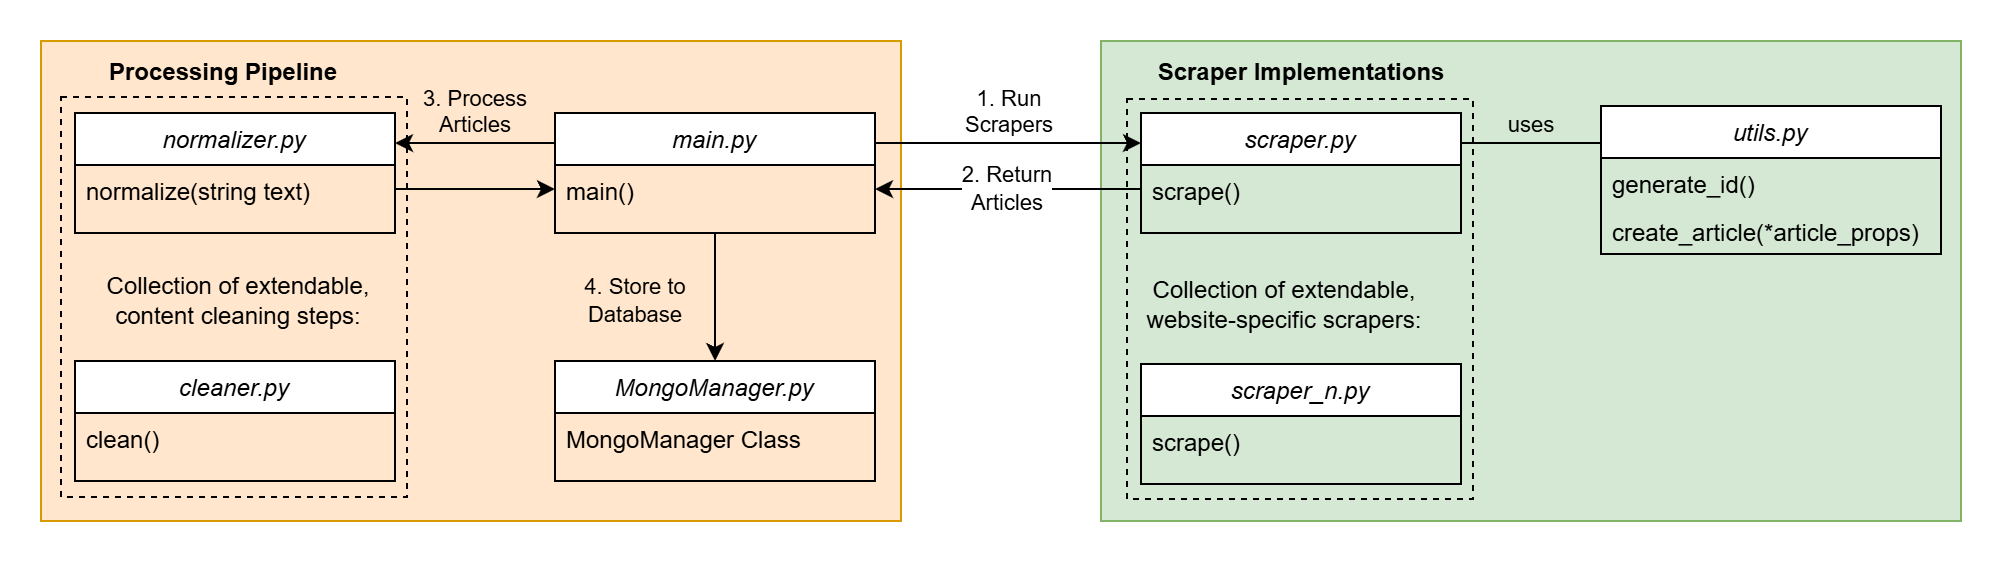

The diagram above was exported from draw.io. Its source (the exported page's mxGraphModel, read from the mxfile embedded in the PNG):
<mxGraphModel dx="2396" dy="706" grid="1" gridSize="10" guides="1" tooltips="1" connect="1" arrows="0" fold="1" page="1" pageScale="1" pageWidth="970" pageHeight="255" math="0" shadow="0">
  <root>
    <mxCell id="0" />
    <mxCell id="1" parent="0" />
    <mxCell id="2" value="" style="rounded=0;whiteSpace=wrap;html=1;labelBackgroundColor=#ffffff;fillColor=#d5e8d4;strokeColor=#82b366;" vertex="1" parent="1">
      <mxGeometry x="-435" y="263" width="430" height="240" as="geometry" />
    </mxCell>
    <mxCell id="3" value="" style="rounded=0;whiteSpace=wrap;html=1;labelBackgroundColor=#ffffff;fillColor=#ffe6cc;strokeColor=#d79b00;" vertex="1" parent="1">
      <mxGeometry x="-965" y="263" width="430" height="240" as="geometry" />
    </mxCell>
    <mxCell id="4" value="1. Run&lt;br&gt;Scrapers" style="edgeStyle=orthogonalEdgeStyle;rounded=0;orthogonalLoop=1;jettySize=auto;html=1;exitX=1;exitY=0.25;exitDx=0;exitDy=0;verticalAlign=bottom;entryX=0;entryY=0.25;entryDx=0;entryDy=0;" edge="1" source="14" target="25" parent="1">
      <mxGeometry relative="1" as="geometry">
        <mxPoint x="-548" y="294" as="sourcePoint" />
        <mxPoint x="-395" y="273" as="targetPoint" />
        <Array as="points">
          <mxPoint x="-495" y="314" />
          <mxPoint x="-495" y="314" />
        </Array>
      </mxGeometry>
    </mxCell>
    <mxCell id="5" value="4. Store to&lt;br&gt;Database" style="edgeStyle=orthogonalEdgeStyle;rounded=0;orthogonalLoop=1;jettySize=auto;html=1;exitX=0.5;exitY=1;exitDx=0;exitDy=0;fillColor=none;labelBackgroundColor=none;" edge="1" source="14" target="18" parent="1">
      <mxGeometry x="0.0625" y="-40" relative="1" as="geometry">
        <mxPoint as="offset" />
      </mxGeometry>
    </mxCell>
    <mxCell id="6" value="3. Process&lt;br&gt;Articles" style="edgeStyle=orthogonalEdgeStyle;rounded=0;orthogonalLoop=1;jettySize=auto;html=1;exitX=0;exitY=0.25;exitDx=0;exitDy=0;entryX=1;entryY=0.25;entryDx=0;entryDy=0;verticalAlign=bottom;labelBackgroundColor=none;" edge="1" source="14" target="16" parent="1">
      <mxGeometry relative="1" as="geometry">
        <mxPoint x="-708" y="327" as="sourcePoint" />
        <mxPoint x="-814.94" y="327.05999999999995" as="targetPoint" />
        <Array as="points">
          <mxPoint x="-768" y="314" />
          <mxPoint x="-768" y="314" />
        </Array>
      </mxGeometry>
    </mxCell>
    <mxCell id="7" value="uses" style="endArrow=none;html=1;rounded=0;exitX=1;exitY=0.25;exitDx=0;exitDy=0;verticalAlign=bottom;entryX=0;entryY=0.25;entryDx=0;entryDy=0;labelBackgroundColor=none;startFill=0;" edge="1" source="25" target="22" parent="1">
      <mxGeometry width="50" height="50" relative="1" as="geometry">
        <mxPoint x="-278.65999999999985" y="298.48" as="sourcePoint" />
        <mxPoint x="-221" y="299" as="targetPoint" />
      </mxGeometry>
    </mxCell>
    <mxCell id="8" value="2. Return&lt;br&gt;Articles" style="edgeStyle=orthogonalEdgeStyle;rounded=0;orthogonalLoop=1;jettySize=auto;html=1;exitX=0;exitY=0.5;exitDx=0;exitDy=0;" edge="1" source="26" target="15" parent="1">
      <mxGeometry relative="1" as="geometry">
        <Array as="points" />
        <mxPoint x="-405" y="433" as="sourcePoint" />
        <mxPoint x="-535" y="343" as="targetPoint" />
      </mxGeometry>
    </mxCell>
    <mxCell id="9" style="edgeStyle=orthogonalEdgeStyle;rounded=0;orthogonalLoop=1;jettySize=auto;html=1;exitX=1;exitY=0.5;exitDx=0;exitDy=0;entryX=0;entryY=0.5;entryDx=0;entryDy=0;" edge="1" source="17" target="15" parent="1">
      <mxGeometry relative="1" as="geometry" />
    </mxCell>
    <mxCell id="10" value="&lt;b&gt;Scraper Implementations&lt;/b&gt;" style="text;html=1;align=center;verticalAlign=middle;resizable=0;points=[];autosize=1;strokeColor=none;fillColor=none;" vertex="1" parent="1">
      <mxGeometry x="-415" y="269" width="160" height="20" as="geometry" />
    </mxCell>
    <mxCell id="11" value="Collection of extendable, website-specific scrapers:" style="text;html=1;strokeColor=none;fillColor=none;align=center;verticalAlign=middle;whiteSpace=wrap;rounded=0;" vertex="1" parent="1">
      <mxGeometry x="-425" y="384.5" width="164" height="20" as="geometry" />
    </mxCell>
    <mxCell id="12" value="&lt;b&gt;Processing Pipeline&lt;/b&gt;" style="text;html=1;align=center;verticalAlign=middle;resizable=0;points=[];autosize=1;strokeColor=none;fillColor=none;" vertex="1" parent="1">
      <mxGeometry x="-939" y="269" width="130" height="20" as="geometry" />
    </mxCell>
    <mxCell id="13" value="Collection of extendable, content cleaning steps:" style="text;html=1;strokeColor=none;fillColor=none;align=center;verticalAlign=middle;whiteSpace=wrap;rounded=0;" vertex="1" parent="1">
      <mxGeometry x="-948" y="383" width="164" height="20" as="geometry" />
    </mxCell>
    <mxCell id="14" value="main.py" style="swimlane;fontStyle=2;align=center;verticalAlign=top;childLayout=stackLayout;horizontal=1;startSize=26;horizontalStack=0;resizeParent=1;resizeLast=0;collapsible=1;marginBottom=0;rounded=0;shadow=0;strokeWidth=1;" vertex="1" parent="1">
      <mxGeometry x="-708" y="299" width="160" height="60" as="geometry">
        <mxRectangle x="230" y="140" width="160" height="26" as="alternateBounds" />
      </mxGeometry>
    </mxCell>
    <mxCell id="15" value="main()" style="text;align=left;verticalAlign=top;spacingLeft=4;spacingRight=4;overflow=hidden;rotatable=0;points=[[0,0.5],[1,0.5]];portConstraint=eastwest;" vertex="1" parent="14">
      <mxGeometry y="26" width="160" height="24" as="geometry" />
    </mxCell>
    <mxCell id="16" value="normalizer.py" style="swimlane;fontStyle=2;align=center;verticalAlign=top;childLayout=stackLayout;horizontal=1;startSize=26;horizontalStack=0;resizeParent=1;resizeLast=0;collapsible=1;marginBottom=0;rounded=0;shadow=0;strokeWidth=1;" vertex="1" parent="1">
      <mxGeometry x="-948" y="299" width="160" height="60" as="geometry">
        <mxRectangle x="230" y="140" width="160" height="26" as="alternateBounds" />
      </mxGeometry>
    </mxCell>
    <mxCell id="17" value="normalize(string text)" style="text;align=left;verticalAlign=top;spacingLeft=4;spacingRight=4;overflow=hidden;rotatable=0;points=[[0,0.5],[1,0.5]];portConstraint=eastwest;" vertex="1" parent="16">
      <mxGeometry y="26" width="160" height="24" as="geometry" />
    </mxCell>
    <mxCell id="18" value="MongoManager.py" style="swimlane;fontStyle=2;align=center;verticalAlign=top;childLayout=stackLayout;horizontal=1;startSize=26;horizontalStack=0;resizeParent=1;resizeLast=0;collapsible=1;marginBottom=0;rounded=0;shadow=0;strokeWidth=1;" vertex="1" parent="1">
      <mxGeometry x="-708" y="423" width="160" height="60" as="geometry">
        <mxRectangle x="230" y="140" width="160" height="26" as="alternateBounds" />
      </mxGeometry>
    </mxCell>
    <mxCell id="19" value="MongoManager Class" style="text;align=left;verticalAlign=top;spacingLeft=4;spacingRight=4;overflow=hidden;rotatable=0;points=[[0,0.5],[1,0.5]];portConstraint=eastwest;" vertex="1" parent="18">
      <mxGeometry y="26" width="160" height="24" as="geometry" />
    </mxCell>
    <mxCell id="20" value="cleaner.py" style="swimlane;fontStyle=2;align=center;verticalAlign=top;childLayout=stackLayout;horizontal=1;startSize=26;horizontalStack=0;resizeParent=1;resizeLast=0;collapsible=1;marginBottom=0;rounded=0;shadow=0;strokeWidth=1;" vertex="1" parent="1">
      <mxGeometry x="-948" y="423" width="160" height="60" as="geometry">
        <mxRectangle x="230" y="140" width="160" height="26" as="alternateBounds" />
      </mxGeometry>
    </mxCell>
    <mxCell id="21" value="clean()" style="text;align=left;verticalAlign=top;spacingLeft=4;spacingRight=4;overflow=hidden;rotatable=0;points=[[0,0.5],[1,0.5]];portConstraint=eastwest;" vertex="1" parent="20">
      <mxGeometry y="26" width="160" height="24" as="geometry" />
    </mxCell>
    <mxCell id="22" value="utils.py" style="swimlane;fontStyle=2;align=center;verticalAlign=top;childLayout=stackLayout;horizontal=1;startSize=26;horizontalStack=0;resizeParent=1;resizeLast=0;collapsible=1;marginBottom=0;rounded=0;shadow=0;strokeWidth=1;" vertex="1" parent="1">
      <mxGeometry x="-185" y="295.5" width="170" height="74" as="geometry">
        <mxRectangle x="230" y="140" width="160" height="26" as="alternateBounds" />
      </mxGeometry>
    </mxCell>
    <mxCell id="23" value="generate_id()" style="text;align=left;verticalAlign=top;spacingLeft=4;spacingRight=4;overflow=hidden;rotatable=0;points=[[0,0.5],[1,0.5]];portConstraint=eastwest;" vertex="1" parent="22">
      <mxGeometry y="26" width="170" height="24" as="geometry" />
    </mxCell>
    <mxCell id="24" value="create_article(*article_props)" style="text;align=left;verticalAlign=top;spacingLeft=4;spacingRight=4;overflow=hidden;rotatable=0;points=[[0,0.5],[1,0.5]];portConstraint=eastwest;" vertex="1" parent="22">
      <mxGeometry y="50" width="170" height="24" as="geometry" />
    </mxCell>
    <mxCell id="25" value="scraper.py" style="swimlane;fontStyle=2;align=center;verticalAlign=top;childLayout=stackLayout;horizontal=1;startSize=26;horizontalStack=0;resizeParent=1;resizeLast=0;collapsible=1;marginBottom=0;rounded=0;shadow=0;strokeWidth=1;" vertex="1" parent="1">
      <mxGeometry x="-415" y="299" width="160" height="60" as="geometry">
        <mxRectangle x="230" y="140" width="160" height="26" as="alternateBounds" />
      </mxGeometry>
    </mxCell>
    <mxCell id="26" value="scrape()" style="text;align=left;verticalAlign=top;spacingLeft=4;spacingRight=4;overflow=hidden;rotatable=0;points=[[0,0.5],[1,0.5]];portConstraint=eastwest;" vertex="1" parent="25">
      <mxGeometry y="26" width="160" height="24" as="geometry" />
    </mxCell>
    <mxCell id="27" value="scraper_n.py" style="swimlane;fontStyle=2;align=center;verticalAlign=top;childLayout=stackLayout;horizontal=1;startSize=26;horizontalStack=0;resizeParent=1;resizeLast=0;collapsible=1;marginBottom=0;rounded=0;shadow=0;strokeWidth=1;labelBackgroundColor=#ffffff;" vertex="1" parent="1">
      <mxGeometry x="-415" y="424.5" width="160" height="60" as="geometry">
        <mxRectangle x="230" y="140" width="160" height="26" as="alternateBounds" />
      </mxGeometry>
    </mxCell>
    <mxCell id="28" value="scrape()" style="text;align=left;verticalAlign=top;spacingLeft=4;spacingRight=4;overflow=hidden;rotatable=0;points=[[0,0.5],[1,0.5]];portConstraint=eastwest;labelBackgroundColor=none;" vertex="1" parent="27">
      <mxGeometry y="26" width="160" height="24" as="geometry" />
    </mxCell>
    <mxCell id="29" value="" style="rounded=0;whiteSpace=wrap;html=1;fillColor=none;dashed=1;" vertex="1" parent="1">
      <mxGeometry x="-955" y="291" width="173" height="200" as="geometry" />
    </mxCell>
    <mxCell id="30" value="" style="rounded=0;whiteSpace=wrap;html=1;fillColor=none;dashed=1;" vertex="1" parent="1">
      <mxGeometry x="-422" y="292" width="173" height="200" as="geometry" />
    </mxCell>
  </root>
</mxGraphModel>